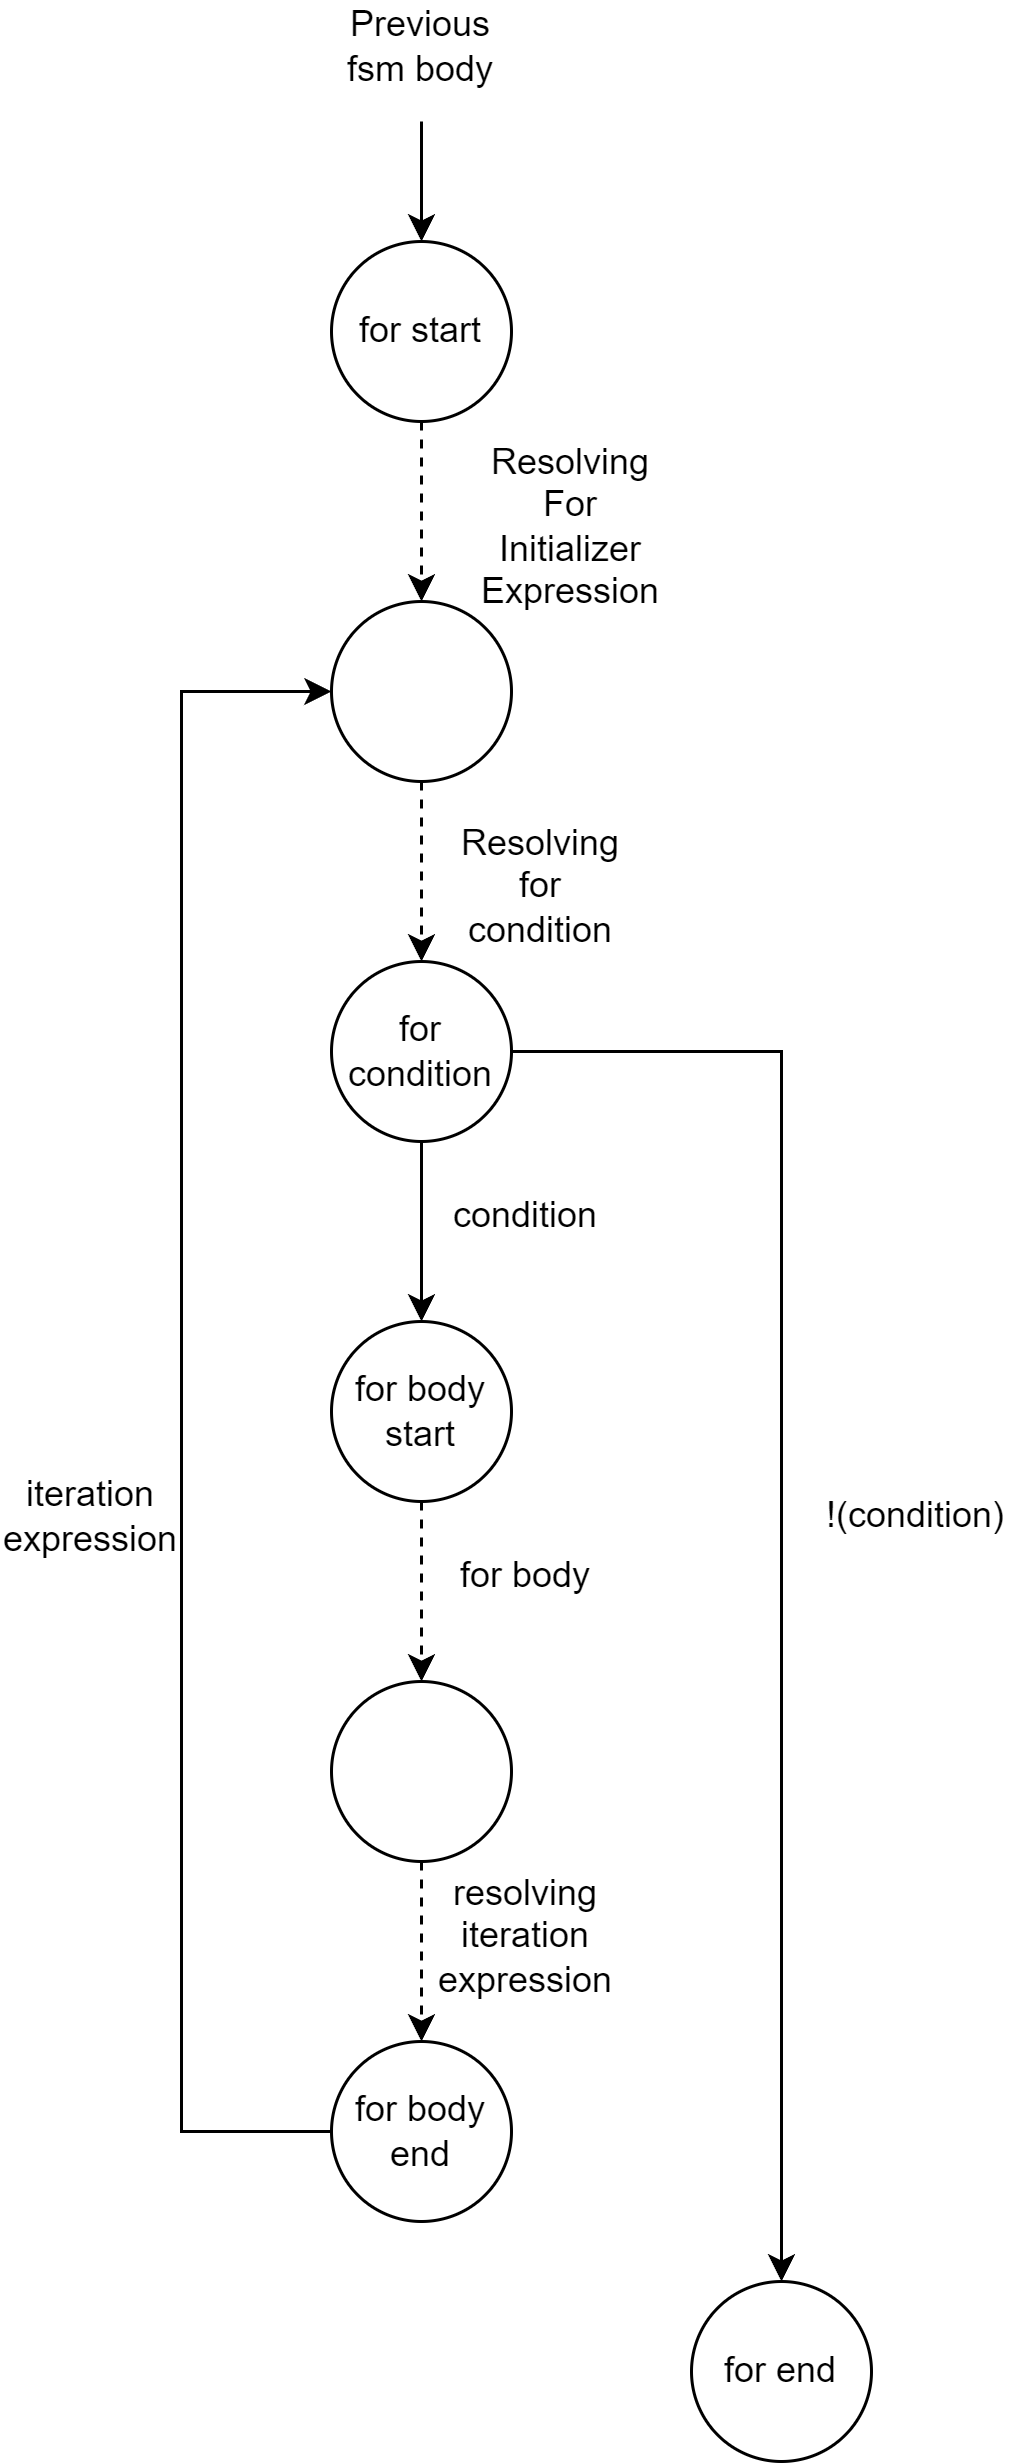

The diagram above was exported from draw.io. Its source (the exported page's mxGraphModel, read from the mxfile embedded in the PNG):
<mxGraphModel dx="1418" dy="828" grid="1" gridSize="10" guides="1" tooltips="1" connect="1" arrows="1" fold="1" page="1" pageScale="1" pageWidth="850" pageHeight="1100" math="0" shadow="0">
  <root>
    <mxCell id="0" />
    <mxCell id="1" parent="0" />
    <mxCell id="MJIGA8cHA7n1wLY4t_0k-1" value="" style="verticalLabelPosition=bottom;verticalAlign=top;html=1;shape=mxgraph.flowchart.on-page_reference;" parent="1" vertex="1">
      <mxGeometry x="330" y="240" width="60" height="60" as="geometry" />
    </mxCell>
    <mxCell id="MJIGA8cHA7n1wLY4t_0k-2" value="" style="endArrow=classic;html=1;rounded=0;entryX=0.5;entryY=0;entryDx=0;entryDy=0;entryPerimeter=0;" parent="1" target="MJIGA8cHA7n1wLY4t_0k-1" edge="1">
      <mxGeometry width="50" height="50" relative="1" as="geometry">
        <mxPoint x="360" y="200" as="sourcePoint" />
        <mxPoint x="450" y="410" as="targetPoint" />
      </mxGeometry>
    </mxCell>
    <mxCell id="MJIGA8cHA7n1wLY4t_0k-3" value="Previous fsm body" style="text;html=1;strokeColor=none;fillColor=none;align=center;verticalAlign=middle;whiteSpace=wrap;rounded=0;" parent="1" vertex="1">
      <mxGeometry x="330" y="160" width="60" height="30" as="geometry" />
    </mxCell>
    <mxCell id="MJIGA8cHA7n1wLY4t_0k-5" value="" style="verticalLabelPosition=bottom;verticalAlign=top;html=1;shape=mxgraph.flowchart.on-page_reference;" parent="1" vertex="1">
      <mxGeometry x="330" y="360" width="60" height="60" as="geometry" />
    </mxCell>
    <mxCell id="MJIGA8cHA7n1wLY4t_0k-6" value="" style="endArrow=classic;html=1;rounded=0;dashed=1;exitX=0.5;exitY=1;exitDx=0;exitDy=0;exitPerimeter=0;entryX=0.5;entryY=0;entryDx=0;entryDy=0;entryPerimeter=0;" parent="1" source="MJIGA8cHA7n1wLY4t_0k-1" target="MJIGA8cHA7n1wLY4t_0k-5" edge="1">
      <mxGeometry width="50" height="50" relative="1" as="geometry">
        <mxPoint x="400" y="460" as="sourcePoint" />
        <mxPoint x="450" y="410" as="targetPoint" />
      </mxGeometry>
    </mxCell>
    <mxCell id="MJIGA8cHA7n1wLY4t_0k-7" value="Resolving For Initializer Expression" style="text;html=1;strokeColor=none;fillColor=none;align=center;verticalAlign=middle;whiteSpace=wrap;rounded=0;" parent="1" vertex="1">
      <mxGeometry x="380" y="320" width="60" height="30" as="geometry" />
    </mxCell>
    <mxCell id="raaxcJBS6GxQOlaVasgl-1" value="for start" style="text;html=1;strokeColor=none;fillColor=none;align=center;verticalAlign=middle;whiteSpace=wrap;rounded=0;" parent="1" vertex="1">
      <mxGeometry x="330" y="255" width="60" height="30" as="geometry" />
    </mxCell>
    <mxCell id="raaxcJBS6GxQOlaVasgl-2" value="" style="verticalLabelPosition=bottom;verticalAlign=top;html=1;shape=mxgraph.flowchart.on-page_reference;" parent="1" vertex="1">
      <mxGeometry x="330" y="480" width="60" height="60" as="geometry" />
    </mxCell>
    <mxCell id="raaxcJBS6GxQOlaVasgl-3" value="" style="endArrow=classic;html=1;rounded=0;exitX=0.5;exitY=1;exitDx=0;exitDy=0;exitPerimeter=0;entryX=0.5;entryY=0;entryDx=0;entryDy=0;entryPerimeter=0;dashed=1;" parent="1" source="MJIGA8cHA7n1wLY4t_0k-5" target="raaxcJBS6GxQOlaVasgl-2" edge="1">
      <mxGeometry width="50" height="50" relative="1" as="geometry">
        <mxPoint x="400" y="450" as="sourcePoint" />
        <mxPoint x="450" y="400" as="targetPoint" />
      </mxGeometry>
    </mxCell>
    <mxCell id="raaxcJBS6GxQOlaVasgl-4" value="Resolving for condition" style="text;html=1;strokeColor=none;fillColor=none;align=center;verticalAlign=middle;whiteSpace=wrap;rounded=0;" parent="1" vertex="1">
      <mxGeometry x="370" y="440" width="60" height="30" as="geometry" />
    </mxCell>
    <mxCell id="raaxcJBS6GxQOlaVasgl-5" value="for condition" style="text;html=1;strokeColor=none;fillColor=none;align=center;verticalAlign=middle;whiteSpace=wrap;rounded=0;" parent="1" vertex="1">
      <mxGeometry x="330" y="495" width="60" height="30" as="geometry" />
    </mxCell>
    <mxCell id="raaxcJBS6GxQOlaVasgl-7" value="" style="verticalLabelPosition=bottom;verticalAlign=top;html=1;shape=mxgraph.flowchart.on-page_reference;" parent="1" vertex="1">
      <mxGeometry x="330" y="600" width="60" height="60" as="geometry" />
    </mxCell>
    <mxCell id="raaxcJBS6GxQOlaVasgl-8" value="" style="endArrow=classic;html=1;rounded=0;exitX=0.5;exitY=1;exitDx=0;exitDy=0;exitPerimeter=0;entryX=0.5;entryY=0;entryDx=0;entryDy=0;entryPerimeter=0;" parent="1" source="raaxcJBS6GxQOlaVasgl-2" target="raaxcJBS6GxQOlaVasgl-7" edge="1">
      <mxGeometry width="50" height="50" relative="1" as="geometry">
        <mxPoint x="400" y="650" as="sourcePoint" />
        <mxPoint x="450" y="600" as="targetPoint" />
      </mxGeometry>
    </mxCell>
    <mxCell id="raaxcJBS6GxQOlaVasgl-9" value="condition" style="text;html=1;strokeColor=none;fillColor=none;align=center;verticalAlign=middle;whiteSpace=wrap;rounded=0;" parent="1" vertex="1">
      <mxGeometry x="365" y="550" width="60" height="30" as="geometry" />
    </mxCell>
    <mxCell id="raaxcJBS6GxQOlaVasgl-10" value="for body start" style="text;html=1;strokeColor=none;fillColor=none;align=center;verticalAlign=middle;whiteSpace=wrap;rounded=0;" parent="1" vertex="1">
      <mxGeometry x="330" y="615" width="60" height="30" as="geometry" />
    </mxCell>
    <mxCell id="raaxcJBS6GxQOlaVasgl-11" value="" style="verticalLabelPosition=bottom;verticalAlign=top;html=1;shape=mxgraph.flowchart.on-page_reference;" parent="1" vertex="1">
      <mxGeometry x="330" y="840" width="60" height="60" as="geometry" />
    </mxCell>
    <mxCell id="raaxcJBS6GxQOlaVasgl-12" value="" style="endArrow=classic;html=1;rounded=0;exitX=0.5;exitY=1;exitDx=0;exitDy=0;exitPerimeter=0;dashed=1;entryX=0.5;entryY=0;entryDx=0;entryDy=0;entryPerimeter=0;" parent="1" source="raaxcJBS6GxQOlaVasgl-7" target="raaxcJBS6GxQOlaVasgl-16" edge="1">
      <mxGeometry width="50" height="50" relative="1" as="geometry">
        <mxPoint x="400" y="850" as="sourcePoint" />
        <mxPoint x="480" y="700" as="targetPoint" />
      </mxGeometry>
    </mxCell>
    <mxCell id="raaxcJBS6GxQOlaVasgl-13" value="for body" style="text;html=1;strokeColor=none;fillColor=none;align=center;verticalAlign=middle;whiteSpace=wrap;rounded=0;" parent="1" vertex="1">
      <mxGeometry x="365" y="670" width="60" height="30" as="geometry" />
    </mxCell>
    <mxCell id="raaxcJBS6GxQOlaVasgl-14" value="for body end" style="text;html=1;strokeColor=none;fillColor=none;align=center;verticalAlign=middle;whiteSpace=wrap;rounded=0;" parent="1" vertex="1">
      <mxGeometry x="330" y="855" width="60" height="30" as="geometry" />
    </mxCell>
    <mxCell id="raaxcJBS6GxQOlaVasgl-15" value="" style="endArrow=classic;html=1;rounded=0;entryX=0;entryY=0.5;entryDx=0;entryDy=0;entryPerimeter=0;exitX=0;exitY=0.5;exitDx=0;exitDy=0;" parent="1" source="raaxcJBS6GxQOlaVasgl-14" target="MJIGA8cHA7n1wLY4t_0k-5" edge="1">
      <mxGeometry width="50" height="50" relative="1" as="geometry">
        <mxPoint x="190" y="640" as="sourcePoint" />
        <mxPoint x="450" y="500" as="targetPoint" />
        <Array as="points">
          <mxPoint x="280" y="870" />
          <mxPoint x="280" y="390" />
        </Array>
      </mxGeometry>
    </mxCell>
    <mxCell id="raaxcJBS6GxQOlaVasgl-16" value="" style="verticalLabelPosition=bottom;verticalAlign=top;html=1;shape=mxgraph.flowchart.on-page_reference;" parent="1" vertex="1">
      <mxGeometry x="330" y="720" width="60" height="60" as="geometry" />
    </mxCell>
    <mxCell id="raaxcJBS6GxQOlaVasgl-17" value="" style="endArrow=classic;html=1;rounded=0;exitX=0.5;exitY=1;exitDx=0;exitDy=0;exitPerimeter=0;entryX=0.5;entryY=0;entryDx=0;entryDy=0;entryPerimeter=0;dashed=1;" parent="1" source="raaxcJBS6GxQOlaVasgl-16" target="raaxcJBS6GxQOlaVasgl-11" edge="1">
      <mxGeometry width="50" height="50" relative="1" as="geometry">
        <mxPoint x="400" y="850" as="sourcePoint" />
        <mxPoint x="450" y="800" as="targetPoint" />
      </mxGeometry>
    </mxCell>
    <mxCell id="raaxcJBS6GxQOlaVasgl-18" value="resolving iteration expression" style="text;html=1;strokeColor=none;fillColor=none;align=center;verticalAlign=middle;whiteSpace=wrap;rounded=0;" parent="1" vertex="1">
      <mxGeometry x="365" y="790" width="60" height="30" as="geometry" />
    </mxCell>
    <mxCell id="raaxcJBS6GxQOlaVasgl-19" value="iteration expression" style="text;html=1;strokeColor=none;fillColor=none;align=center;verticalAlign=middle;whiteSpace=wrap;rounded=0;" parent="1" vertex="1">
      <mxGeometry x="220" y="650" width="60" height="30" as="geometry" />
    </mxCell>
    <mxCell id="raaxcJBS6GxQOlaVasgl-20" value="" style="verticalLabelPosition=bottom;verticalAlign=top;html=1;shape=mxgraph.flowchart.on-page_reference;" parent="1" vertex="1">
      <mxGeometry x="450" y="920" width="60" height="60" as="geometry" />
    </mxCell>
    <mxCell id="raaxcJBS6GxQOlaVasgl-21" value="" style="endArrow=classic;html=1;rounded=0;entryX=0.5;entryY=0;entryDx=0;entryDy=0;entryPerimeter=0;exitX=1;exitY=0.5;exitDx=0;exitDy=0;" parent="1" source="raaxcJBS6GxQOlaVasgl-5" target="raaxcJBS6GxQOlaVasgl-20" edge="1">
      <mxGeometry width="50" height="50" relative="1" as="geometry">
        <mxPoint x="400" y="650" as="sourcePoint" />
        <mxPoint x="450" y="600" as="targetPoint" />
        <Array as="points">
          <mxPoint x="480" y="510" />
        </Array>
      </mxGeometry>
    </mxCell>
    <mxCell id="raaxcJBS6GxQOlaVasgl-22" value="for end" style="text;html=1;strokeColor=none;fillColor=none;align=center;verticalAlign=middle;whiteSpace=wrap;rounded=0;" parent="1" vertex="1">
      <mxGeometry x="450" y="935" width="60" height="30" as="geometry" />
    </mxCell>
    <mxCell id="raaxcJBS6GxQOlaVasgl-23" value="!(condition)" style="text;html=1;strokeColor=none;fillColor=none;align=center;verticalAlign=middle;whiteSpace=wrap;rounded=0;" parent="1" vertex="1">
      <mxGeometry x="490" y="650" width="70" height="30" as="geometry" />
    </mxCell>
  </root>
</mxGraphModel>